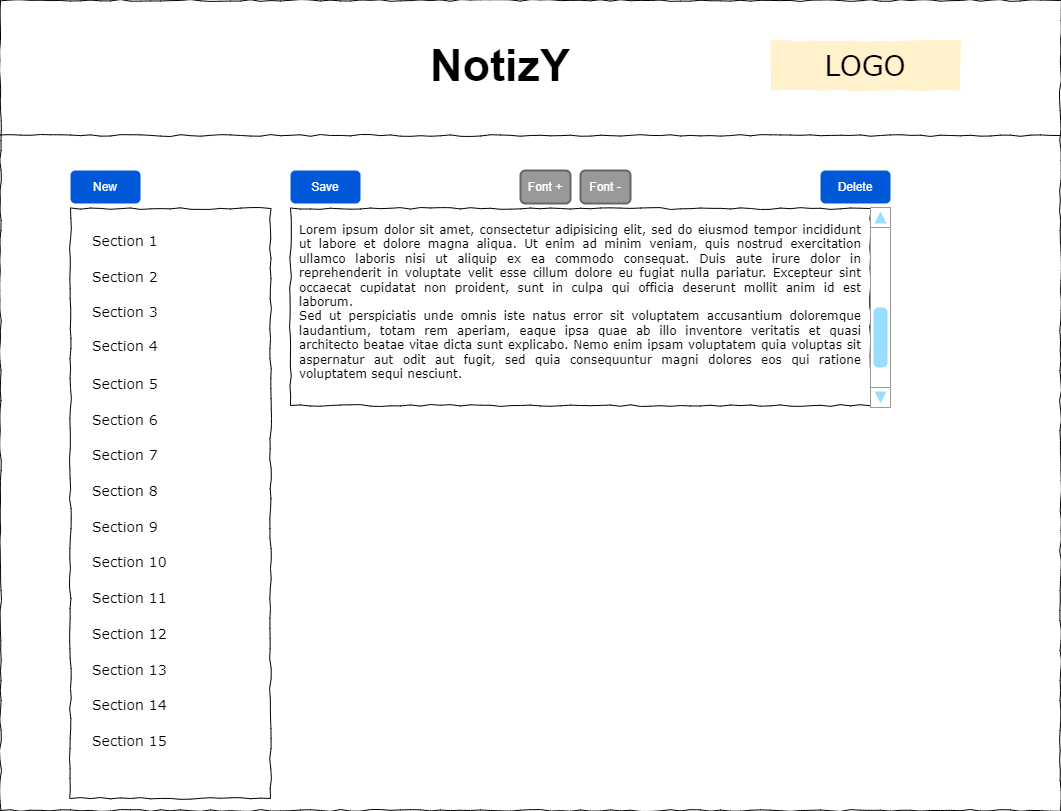

The diagram above was exported from draw.io. Its source (the exported page's mxGraphModel, read from the mxfile embedded in the PNG):
<mxGraphModel dx="1080" dy="749" grid="1" gridSize="10" guides="1" tooltips="1" connect="1" arrows="1" fold="1" page="1" pageScale="1" pageWidth="1100" pageHeight="850" background="none" math="0" shadow="0">
  <root>
    <mxCell id="0" />
    <mxCell id="1" parent="0" />
    <mxCell id="677b7b8949515195-1" value="" style="whiteSpace=wrap;html=1;rounded=0;shadow=0;labelBackgroundColor=none;strokeColor=#000000;strokeWidth=1;fillColor=none;fontFamily=Verdana;fontSize=12;fontColor=#000000;align=center;comic=1;" parent="1" vertex="1">
      <mxGeometry x="20" y="20" width="1060" height="810" as="geometry" />
    </mxCell>
    <mxCell id="677b7b8949515195-2" value="LOGO" style="whiteSpace=wrap;html=1;rounded=0;shadow=0;labelBackgroundColor=none;strokeWidth=1;fontFamily=Verdana;fontSize=28;align=center;comic=1;fillColor=#fff2cc;strokeColor=none;" parent="1" vertex="1">
      <mxGeometry x="790" y="60" width="190" height="50" as="geometry" />
    </mxCell>
    <mxCell id="677b7b8949515195-8" value="" style="whiteSpace=wrap;html=1;rounded=0;shadow=0;labelBackgroundColor=none;strokeWidth=1;fillColor=none;fontFamily=Verdana;fontSize=12;align=center;comic=1;" parent="1" vertex="1">
      <mxGeometry x="90" y="228" width="200" height="590" as="geometry" />
    </mxCell>
    <mxCell id="677b7b8949515195-9" value="" style="line;strokeWidth=1;html=1;rounded=0;shadow=0;labelBackgroundColor=none;fillColor=none;fontFamily=Verdana;fontSize=14;fontColor=#000000;align=center;comic=1;" parent="1" vertex="1">
      <mxGeometry x="20" y="150" width="1060" height="10" as="geometry" />
    </mxCell>
    <mxCell id="677b7b8949515195-15" value="&lt;div style=&quot;text-align: justify&quot;&gt;&lt;span&gt;Lorem ipsum dolor sit amet, consectetur adipisicing elit, sed do eiusmod tempor incididunt ut labore et dolore magna aliqua. Ut enim ad minim veniam, quis nostrud exercitation ullamco laboris nisi ut aliquip ex ea commodo consequat. Duis aute irure dolor in reprehenderit in voluptate velit esse cillum dolore eu fugiat nulla pariatur. Excepteur sint occaecat cupidatat non proident, sunt in culpa qui officia deserunt mollit anim id est laborum.&lt;/span&gt;&lt;/div&gt;&lt;div style=&quot;text-align: justify&quot;&gt;&lt;span&gt;Sed ut perspiciatis unde omnis iste natus error sit voluptatem accusantium doloremque laudantium, totam rem aperiam, eaque ipsa quae ab illo inventore veritatis et quasi architecto beatae vitae dicta sunt explicabo. Nemo enim ipsam voluptatem quia voluptas sit aspernatur aut odit aut fugit, sed quia consequuntur magni dolores eos qui ratione voluptatem sequi nesciunt.&amp;nbsp;&lt;/span&gt;&lt;/div&gt;" style="whiteSpace=wrap;html=1;rounded=0;shadow=0;labelBackgroundColor=none;strokeWidth=1;fillColor=none;fontFamily=Verdana;fontSize=12;align=center;verticalAlign=top;spacing=10;comic=1;" parent="1" vertex="1">
      <mxGeometry x="310" y="228" width="580" height="197" as="geometry" />
    </mxCell>
    <mxCell id="677b7b8949515195-27" value="Section 1" style="text;html=1;points=[];align=left;verticalAlign=top;spacingTop=-4;fontSize=14;fontFamily=Verdana" parent="1" vertex="1">
      <mxGeometry x="110" y="250" width="170" height="20" as="geometry" />
    </mxCell>
    <mxCell id="677b7b8949515195-28" value="Section 2" style="text;html=1;points=[];align=left;verticalAlign=top;spacingTop=-4;fontSize=14;fontFamily=Verdana" parent="1" vertex="1">
      <mxGeometry x="110" y="286" width="170" height="20" as="geometry" />
    </mxCell>
    <mxCell id="677b7b8949515195-29" value="Section 3" style="text;html=1;points=[];align=left;verticalAlign=top;spacingTop=-4;fontSize=14;fontFamily=Verdana" parent="1" vertex="1">
      <mxGeometry x="110" y="321" width="170" height="20" as="geometry" />
    </mxCell>
    <mxCell id="677b7b8949515195-30" value="Section 4" style="text;html=1;points=[];align=left;verticalAlign=top;spacingTop=-4;fontSize=14;fontFamily=Verdana" parent="1" vertex="1">
      <mxGeometry x="110" y="355" width="170" height="20" as="geometry" />
    </mxCell>
    <mxCell id="677b7b8949515195-31" value="Section 7" style="text;html=1;points=[];align=left;verticalAlign=top;spacingTop=-4;fontSize=14;fontFamily=Verdana" parent="1" vertex="1">
      <mxGeometry x="110" y="464" width="170" height="20" as="geometry" />
    </mxCell>
    <mxCell id="677b7b8949515195-32" value="Section 8" style="text;html=1;points=[];align=left;verticalAlign=top;spacingTop=-4;fontSize=14;fontFamily=Verdana" parent="1" vertex="1">
      <mxGeometry x="110" y="500" width="170" height="20" as="geometry" />
    </mxCell>
    <mxCell id="677b7b8949515195-33" value="Section 9" style="text;html=1;points=[];align=left;verticalAlign=top;spacingTop=-4;fontSize=14;fontFamily=Verdana" parent="1" vertex="1">
      <mxGeometry x="110" y="536" width="170" height="20" as="geometry" />
    </mxCell>
    <mxCell id="677b7b8949515195-34" value="Section 10" style="text;html=1;points=[];align=left;verticalAlign=top;spacingTop=-4;fontSize=14;fontFamily=Verdana" parent="1" vertex="1">
      <mxGeometry x="110" y="571" width="170" height="20" as="geometry" />
    </mxCell>
    <mxCell id="677b7b8949515195-35" value="Section 11" style="text;html=1;points=[];align=left;verticalAlign=top;spacingTop=-4;fontSize=14;fontFamily=Verdana" parent="1" vertex="1">
      <mxGeometry x="110" y="607" width="170" height="20" as="geometry" />
    </mxCell>
    <mxCell id="677b7b8949515195-36" value="Section 12" style="text;html=1;points=[];align=left;verticalAlign=top;spacingTop=-4;fontSize=14;fontFamily=Verdana" parent="1" vertex="1">
      <mxGeometry x="110" y="643" width="170" height="20" as="geometry" />
    </mxCell>
    <mxCell id="677b7b8949515195-37" value="Section 13" style="text;html=1;points=[];align=left;verticalAlign=top;spacingTop=-4;fontSize=14;fontFamily=Verdana" parent="1" vertex="1">
      <mxGeometry x="110" y="679" width="170" height="20" as="geometry" />
    </mxCell>
    <mxCell id="677b7b8949515195-38" value="Section 14" style="text;html=1;points=[];align=left;verticalAlign=top;spacingTop=-4;fontSize=14;fontFamily=Verdana" parent="1" vertex="1">
      <mxGeometry x="110" y="714" width="170" height="20" as="geometry" />
    </mxCell>
    <mxCell id="677b7b8949515195-39" value="Section 5" style="text;html=1;points=[];align=left;verticalAlign=top;spacingTop=-4;fontSize=14;fontFamily=Verdana" parent="1" vertex="1">
      <mxGeometry x="110" y="393" width="170" height="20" as="geometry" />
    </mxCell>
    <mxCell id="677b7b8949515195-40" value="Section 6" style="text;html=1;points=[];align=left;verticalAlign=top;spacingTop=-4;fontSize=14;fontFamily=Verdana" parent="1" vertex="1">
      <mxGeometry x="110" y="429" width="170" height="20" as="geometry" />
    </mxCell>
    <mxCell id="677b7b8949515195-41" value="Section 15" style="text;html=1;points=[];align=left;verticalAlign=top;spacingTop=-4;fontSize=14;fontFamily=Verdana" parent="1" vertex="1">
      <mxGeometry x="110" y="750" width="170" height="20" as="geometry" />
    </mxCell>
    <mxCell id="WVcJfMoHCDLYjd4xRCuu-1" value="NotizY" style="text;html=1;align=center;verticalAlign=middle;whiteSpace=wrap;rounded=0;fontStyle=1;fontSize=45;" parent="1" vertex="1">
      <mxGeometry x="490" y="70" width="60" height="30" as="geometry" />
    </mxCell>
    <mxCell id="WVcJfMoHCDLYjd4xRCuu-2" value="" style="verticalLabelPosition=bottom;shadow=0;dashed=0;align=center;html=1;verticalAlign=top;strokeWidth=1;shape=mxgraph.mockup.navigation.scrollBar;strokeColor=#999999;barPos=20;fillColor2=#99ddff;strokeColor2=none;direction=north;" parent="1" vertex="1">
      <mxGeometry x="890" y="227" width="20" height="200" as="geometry" />
    </mxCell>
    <mxCell id="WVcJfMoHCDLYjd4xRCuu-6" value="Save" style="rounded=1;fillColor=#0057D8;strokeColor=none;html=1;whiteSpace=wrap;fontColor=#ffffff;align=center;verticalAlign=middle;fontStyle=0;fontSize=12;sketch=0;" parent="1" vertex="1">
      <mxGeometry x="310" y="190" width="70" height="33" as="geometry" />
    </mxCell>
    <mxCell id="WVcJfMoHCDLYjd4xRCuu-8" value="Delete" style="rounded=1;fillColor=#0057D8;strokeColor=none;html=1;whiteSpace=wrap;fontColor=#ffffff;align=center;verticalAlign=middle;fontStyle=0;fontSize=12;sketch=0;" parent="1" vertex="1">
      <mxGeometry x="840" y="190" width="70" height="33" as="geometry" />
    </mxCell>
    <mxCell id="WVcJfMoHCDLYjd4xRCuu-9" value="New" style="rounded=1;fillColor=#0057D8;strokeColor=none;html=1;whiteSpace=wrap;fontColor=#ffffff;align=center;verticalAlign=middle;fontStyle=0;fontSize=12;sketch=0;" parent="1" vertex="1">
      <mxGeometry x="90" y="190" width="70" height="33" as="geometry" />
    </mxCell>
    <mxCell id="WVcJfMoHCDLYjd4xRCuu-10" value="Font +" style="rounded=1;html=1;shadow=0;dashed=0;whiteSpace=wrap;fontSize=12;fillColor=#999999;align=center;strokeColor=#666666;fontColor=#ffffff;strokeWidth=2;fontStyle=0" parent="1" vertex="1">
      <mxGeometry x="540" y="190" width="50" height="33" as="geometry" />
    </mxCell>
    <mxCell id="WVcJfMoHCDLYjd4xRCuu-11" value="Font -" style="rounded=1;html=1;shadow=0;dashed=0;whiteSpace=wrap;fontSize=12;fillColor=#999999;align=center;strokeColor=#666666;fontColor=#ffffff;strokeWidth=2;fontStyle=0" parent="1" vertex="1">
      <mxGeometry x="600" y="190" width="50" height="33" as="geometry" />
    </mxCell>
  </root>
</mxGraphModel>